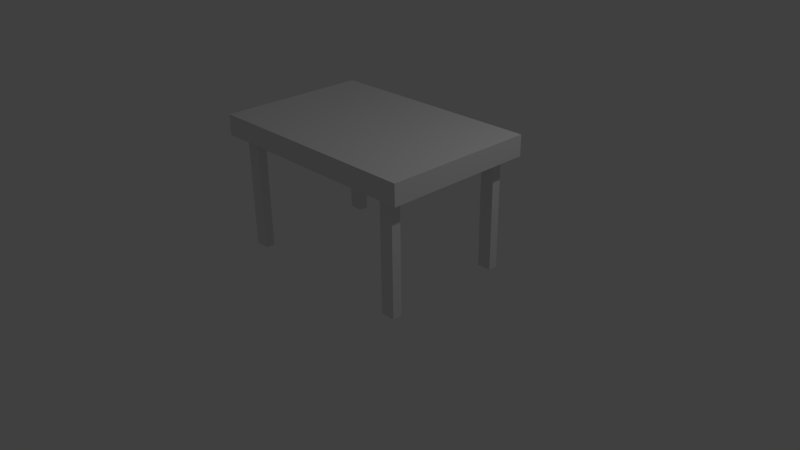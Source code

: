 # Source: table.blend  (saved by Blender 2.70.0; exported with 4.5.12 LTS)
import bpy
from mathutils import Matrix  # noqa: F401  (used for matrix-valued properties, if any)

bpy.ops.wm.read_factory_settings(use_empty=True)
scene = bpy.context.scene
scene.name = 'Scene'

# ---- collections
col_collection_1 = bpy.data.collections.new('Collection 1'); scene.collection.children.link(col_collection_1)

# ---- materials (node trees are filled in below, after node groups)
mat_material = bpy.data.materials.new('Material')
mat_material.alpha_threshold = 0.0
mat_material.use_transparent_shadow = False
mat_material.roughness = 0.5
mat_material.line_color = (0.0, 0.0, 0.0, 1.0)

# ---- material node trees

# ---- world
world_world = bpy.data.worlds.new('World'); scene.world = world_world
world_world.color = (0.05088, 0.05088, 0.05088)
world_world.use_sun_shadow = False
world_world.sun_shadow_jitter_overblur = 0.0
world_world.cycles.sampling_method = 'MANUAL'
world_world.cycles.sample_map_resolution = 256

# ---- cameras
cam_camera = bpy.data.cameras.new('Camera')
cam_camera.clip_end = 100.0
cam_camera.lens = 35.0
cam_camera.sensor_width = 32.0
cam_camera.sensor_height = 18.0
cam_camera.ortho_scale = 7.314
cam_camera.dof.focus_distance = 0.0
cam_camera.dof.aperture_fstop = 128.0

# ---- lights
light_lamp = bpy.data.lights.new('Lamp', 'POINT')
light_lamp.transmission_factor = 0.0
light_lamp.cutoff_distance = 30.0
light_lamp.energy = 100.0
light_lamp.shadow_buffer_clip_start = 1.001
light_lamp.shadow_soft_size = 0.1
light_lamp.shadow_maximum_resolution = 0.006
light_lamp.use_absolute_resolution = True
light_lamp.cycles.use_multiple_importance_sampling = False

# ---- meshes
me_cube = bpy.data.meshes.new('Cube')
me_cube.from_pydata([(1.0, 1.0, -1.0), (1.0, -1.0, -1.0), (-1.0, -1.0, -1.0), (-1.0, 1.0, -1.0), (1.0, 1.0, 1.0), (1.0, -1.0, 1.0), (-1.0, -1.0, 1.0), (-1.0, 1.0, 1.0), (1.0, -5.96e-08, -1.0), (1.788e-07, 1.0, -1.0), (0.0, -1.0, -1.0), (-1.0, 2.98e-07, -1.0), (5.96e-08, 1.192e-07, -1.0), (1.0, -0.5, -1.0), (-0.5, 1.0, -1.0), (-0.5, -1.0, -1.0), (-1.0, 0.5, -1.0), (1.0, 0.5, -1.0), (0.5, 1.0, -1.0), (0.5, -1.0, -1.0), (-1.0, -0.5, -1.0), (-0.5, 2.086e-07, -1.0), (0.5, 2.98e-08, -1.0), (1.192e-07, 0.5, -1.0), (2.98e-08, -0.5, -1.0), (-0.5, -0.5, -1.0), (-0.5, 0.5, -1.0), (0.5, 0.5, -1.0), (0.5, -0.5, -1.0), (1.0, -0.625, -1.0), (1.0, -0.75, -1.0), (1.0, -0.875, -1.0), (-0.625, 1.0, -1.0), (-0.75, 1.0, -1.0), (-0.875, 1.0, -1.0), (-0.625, -1.0, -1.0), (-0.75, -1.0, -1.0), (-0.875, -1.0, -1.0), (-1.0, 0.625, -1.0), (-1.0, 0.75, -1.0), (-1.0, 0.875, -1.0), (1.0, 0.625, -1.0), (1.0, 0.75, -1.0), (1.0, 0.875, -1.0), (0.625, 1.0, -1.0), (0.75, 1.0, -1.0), (0.875, 1.0, -1.0), (0.625, -1.0, -1.0), (0.75, -1.0, -1.0), (0.875, -1.0, -1.0), (-1.0, -0.625, -1.0), (-1.0, -0.75, -1.0), (-1.0, -0.875, -1.0), (-0.625, -0.5, -1.0), (-0.75, -0.5, -1.0), (-0.875, -0.5, -1.0), (-0.5, -0.875, -1.0), (-0.5, -0.75, -1.0), (-0.5, -0.625, -1.0), (-0.625, 0.5, -1.0), (-0.75, 0.5, -1.0), (-0.875, 0.5, -1.0), (-0.5, 0.625, -1.0), (-0.5, 0.75, -1.0), (-0.5, 0.875, -1.0), (0.625, 0.5, -1.0), (0.75, 0.5, -1.0), (0.875, 0.5, -1.0), (0.5, 0.625, -1.0), (0.5, 0.75, -1.0), (0.5, 0.875, -1.0), (0.625, -0.5, -1.0), (0.75, -0.5, -1.0), (0.875, -0.5, -1.0), (0.5, -0.875, -1.0), (0.5, -0.75, -1.0), (0.5, -0.625, -1.0), (-0.625, -0.625, -1.0), (-0.75, -0.625, -1.0), (-0.875, -0.625, -1.0), (-0.625, -0.75, -1.0), (-0.75, -0.75, -1.0), (-0.875, -0.75, -1.0), (-0.625, -0.875, -1.0), (-0.75, -0.875, -1.0), (-0.875, -0.875, -1.0), (-0.625, 0.875, -1.0), (-0.75, 0.875, -1.0), (-0.875, 0.875, -1.0), (-0.625, 0.75, -1.0), (-0.75, 0.75, -1.0), (-0.875, 0.75, -1.0), (-0.625, 0.625, -1.0), (-0.75, 0.625, -1.0), (-0.875, 0.625, -1.0), (0.875, 0.875, -1.0), (0.75, 0.875, -1.0), (0.625, 0.875, -1.0), (0.875, 0.75, -1.0), (0.75, 0.75, -1.0), (0.625, 0.75, -1.0), (0.875, 0.625, -1.0), (0.75, 0.625, -1.0), (0.625, 0.625, -1.0), (0.875, -0.625, -1.0), (0.75, -0.625, -1.0), (0.625, -0.625, -1.0), (0.875, -0.75, -1.0), (0.75, -0.75, -1.0), (0.625, -0.75, -1.0), (0.875, -0.875, -1.0), (0.75, -0.875, -1.0), (0.625, -0.875, -1.0), (-0.75, -0.75, -12.1), (-0.875, -0.75, -12.1), (-0.75, -0.875, -12.1), (-0.875, -0.875, -12.1), (0.875, -0.75, -12.1), (0.75, -0.75, -12.1), (0.875, -0.875, -12.1), (0.75, -0.875, -12.1), (0.875, 0.875, -12.1), (0.75, 0.875, -12.1), (0.875, 0.75, -12.1), (0.75, 0.75, -12.1), (-0.75, 0.875, -12.1), (-0.875, 0.875, -12.1), (-0.75, 0.75, -12.1), (-0.875, 0.75, -12.1)], [], [(85, 37, 2, 52), (4, 7, 6, 5), (41, 29, 13, 8, 17), (47, 35, 15, 10, 19), (50, 38, 16, 11, 20), (32, 44, 18, 9, 14), (26, 21, 11, 16, 61, 60, 59), (27, 22, 12, 23), (28, 76, 75, 74, 19, 10, 24), (21, 25, 53, 54, 55, 20, 11), (12, 24, 25, 21), (24, 10, 15, 56, 57, 58, 25), (94, 61, 16, 38), (9, 23, 26, 62, 63, 64, 14), (23, 12, 21, 26), (18, 70, 69, 68, 27, 23, 9), (103, 65, 27, 68), (17, 8, 22, 27, 65, 66, 67), (22, 28, 24, 12), (8, 13, 73, 72, 71, 28, 22), (112, 47, 19, 74), (55, 79, 50, 20), (79, 82, 51, 50), (82, 85, 52, 51), (25, 58, 77, 53), (53, 77, 78, 54), (54, 78, 79, 55), (58, 57, 80, 77), (77, 80, 81, 78), (78, 81, 82, 79), (57, 56, 83, 80), (80, 83, 84, 81), (85, 82, 114, 116), (56, 15, 35, 83), (83, 35, 36, 84), (84, 36, 37, 85), (0, 4, 5, 1, 31, 43), (43, 31, 30, 42), (42, 30, 29, 41), (1, 5, 6, 2, 37, 49), (49, 37, 36, 48), (48, 36, 35, 47), (2, 6, 7, 3, 40, 52), (52, 40, 39, 51), (51, 39, 38, 50), (4, 0, 46, 34, 3, 7), (34, 46, 45, 33), (33, 45, 44, 32), (34, 88, 40, 3), (88, 91, 39, 40), (91, 94, 38, 39), (14, 64, 86, 32), (32, 86, 87, 33), (33, 87, 88, 34), (64, 63, 89, 86), (86, 89, 90, 87), (91, 88, 126, 128), (63, 62, 92, 89), (89, 92, 93, 90), (90, 93, 94, 91), (62, 26, 59, 92), (92, 59, 60, 93), (93, 60, 61, 94), (44, 97, 70, 18), (97, 100, 69, 70), (100, 103, 68, 69), (0, 43, 95, 46), (46, 95, 96, 45), (45, 96, 97, 44), (43, 42, 98, 95), (99, 96, 122, 124), (96, 99, 100, 97), (42, 41, 101, 98), (98, 101, 102, 99), (99, 102, 103, 100), (41, 17, 67, 101), (101, 67, 66, 102), (102, 66, 65, 103), (71, 106, 76, 28), (106, 109, 75, 76), (109, 112, 74, 75), (13, 29, 104, 73), (73, 104, 105, 72), (72, 105, 106, 71), (29, 30, 107, 104), (104, 107, 108, 105), (105, 108, 109, 106), (30, 31, 110, 107), (111, 108, 118, 120), (108, 111, 112, 109), (31, 1, 49, 110), (110, 49, 48, 111), (111, 48, 47, 112), (113, 115, 116, 114), (81, 84, 115, 113), (84, 85, 116, 115), (82, 81, 113, 114), (117, 119, 120, 118), (107, 110, 119, 117), (110, 111, 120, 119), (108, 107, 117, 118), (121, 123, 124, 122), (95, 98, 123, 121), (98, 99, 124, 123), (96, 95, 121, 122), (125, 127, 128, 126), (87, 90, 127, 125), (90, 91, 128, 127), (88, 87, 125, 126)])
_uv = me_cube.uv_layers.new(name='UVMap')
_uv.uv.foreach_set('vector', [0.0, 0.0, 1.0, 0.0, 1.0, 1.0, 0.0, 1.0, 0.0, 0.0, 1.0, 0.0, 1.0, 1.0, 0.0, 1.0, 0.5, 1.0, 0.9755, 0.6545, 0.7939, 0.09549, 0.2061, 0.09549, 0.02447, 0.6545, 0.5, 1.0, 0.9755, 0.6545, 0.7939, 0.09549, 0.2061, 0.09549, 0.02447, 0.6545, 0.5, 1.0, 0.9755, 0.6545, 0.7939, 0.09549, 0.2061, 0.09549, 0.02447, 0.6545, 0.5, 1.0, 0.9755, 0.6545, 0.7939, 0.09549, 0.2061, 0.09549, 0.02447, 0.6545, 0.5, 1.0, 0.8909, 0.8117, 0.9875, 0.3887, 0.7169, 0.04952, 0.2831, 0.04952, 0.01254, 0.3887, 0.1091, 0.8117, 0.0, 0.0, 1.0, 0.0, 1.0, 1.0, 0.0, 1.0, 0.5, 1.0, 0.8909, 0.8117, 0.9875, 0.3887, 0.7169, 0.04952, 0.2831, 0.04952, 0.01254, 0.3887, 0.1091, 0.8117, 0.5, 1.0, 0.8909, 0.8117, 0.9875, 0.3887, 0.7169, 0.04952, 0.2831, 0.04952, 0.01254, 0.3887, 0.1091, 0.8117, 0.0, 0.0, 1.0, 0.0, 1.0, 1.0, 0.0, 1.0, 0.5, 1.0, 0.8909, 0.8117, 0.9875, 0.3887, 0.7169, 0.04952, 0.2831, 0.04952, 0.01254, 0.3887, 0.1091, 0.8117, 0.0, 0.0, 1.0, 0.0, 1.0, 1.0, 0.0, 1.0, 0.5, 1.0, 0.8909, 0.8117, 0.9875, 0.3887, 0.7169, 0.04952, 0.2831, 0.04952, 0.01254, 0.3887, 0.1091, 0.8117, 0.0, 0.0, 1.0, 0.0, 1.0, 1.0, 0.0, 1.0, 0.5, 1.0, 0.8909, 0.8117, 0.9875, 0.3887, 0.7169, 0.04952, 0.2831, 0.04952, 0.01254, 0.3887, 0.1091, 0.8117, 0.0, 0.0, 1.0, 0.0, 1.0, 1.0, 0.0, 1.0, 0.5, 1.0, 0.8909, 0.8117, 0.9875, 0.3887, 0.7169, 0.04952, 0.2831, 0.04952, 0.01254, 0.3887, 0.1091, 0.8117, 0.0, 0.0, 1.0, 0.0, 1.0, 1.0, 0.0, 1.0, 0.5, 1.0, 0.8909, 0.8117, 0.9875, 0.3887, 0.7169, 0.04952, 0.2831, 0.04952, 0.01254, 0.3887, 0.1091, 0.8117, 0.0, 0.0, 1.0, 0.0, 1.0, 1.0, 0.0, 1.0, 0.0, 0.0, 1.0, 0.0, 1.0, 1.0, 0.0, 1.0, 0.0, 0.0, 1.0, 0.0, 1.0, 1.0, 0.0, 1.0, 0.0, 0.0, 1.0, 0.0, 1.0, 1.0, 0.0, 1.0, 0.0, 0.0, 1.0, 0.0, 1.0, 1.0, 0.0, 1.0, 0.0, 0.0, 1.0, 0.0, 1.0, 1.0, 0.0, 1.0, 0.0, 0.0, 1.0, 0.0, 1.0, 1.0, 0.0, 1.0, 0.0, 0.0, 1.0, 0.0, 1.0, 1.0, 0.0, 1.0, 0.0, 0.0, 1.0, 0.0, 1.0, 1.0, 0.0, 1.0, 0.0, 0.0, 1.0, 0.0, 1.0, 1.0, 0.0, 1.0, 0.0, 0.0, 1.0, 0.0, 1.0, 1.0, 0.0, 1.0, 0.0, 0.0, 1.0, 0.0, 1.0, 1.0, 0.0, 1.0, 0.0, 0.0, 1.0, 0.0, 1.0, 1.0, 0.0, 1.0, 0.0, 0.0, 1.0, 0.0, 1.0, 1.0, 0.0, 1.0, 0.0, 0.0, 1.0, 0.0, 1.0, 1.0, 0.0, 1.0, 0.0, 0.0, 1.0, 0.0, 1.0, 1.0, 0.0, 1.0, 0.5, 1.0, 0.933, 0.75, 0.933, 0.25, 0.5, 0.0, 0.06699, 0.25, 0.06699, 0.75, 0.0, 0.0, 1.0, 0.0, 1.0, 1.0, 0.0, 1.0, 0.0, 0.0, 1.0, 0.0, 1.0, 1.0, 0.0, 1.0, 0.5, 1.0, 0.933, 0.75, 0.933, 0.25, 0.5, 0.0, 0.06699, 0.25, 0.06699, 0.75, 0.0, 0.0, 1.0, 0.0, 1.0, 1.0, 0.0, 1.0, 0.0, 0.0, 1.0, 0.0, 1.0, 1.0, 0.0, 1.0, 0.5, 1.0, 0.933, 0.75, 0.933, 0.25, 0.5, 0.0, 0.06699, 0.25, 0.06699, 0.75, 0.0, 0.0, 1.0, 0.0, 1.0, 1.0, 0.0, 1.0, 0.0, 0.0, 1.0, 0.0, 1.0, 1.0, 0.0, 1.0, 0.5, 1.0, 0.933, 0.75, 0.933, 0.25, 0.5, 0.0, 0.06699, 0.25, 0.06699, 0.75, 0.0, 0.0, 1.0, 0.0, 1.0, 1.0, 0.0, 1.0, 0.0, 0.0, 1.0, 0.0, 1.0, 1.0, 0.0, 1.0, 0.0, 0.0, 1.0, 0.0, 1.0, 1.0, 0.0, 1.0, 0.0, 0.0, 1.0, 0.0, 1.0, 1.0, 0.0, 1.0, 0.0, 0.0, 1.0, 0.0, 1.0, 1.0, 0.0, 1.0, 0.0, 0.0, 1.0, 0.0, 1.0, 1.0, 0.0, 1.0, 0.0, 0.0, 1.0, 0.0, 1.0, 1.0, 0.0, 1.0, 0.0, 0.0, 1.0, 0.0, 1.0, 1.0, 0.0, 1.0, 0.0, 0.0, 1.0, 0.0, 1.0, 1.0, 0.0, 1.0, 0.0, 0.0, 1.0, 0.0, 1.0, 1.0, 0.0, 1.0, 0.0, 0.0, 1.0, 0.0, 1.0, 1.0, 0.0, 1.0, 0.0, 0.0, 1.0, 0.0, 1.0, 1.0, 0.0, 1.0, 0.0, 0.0, 1.0, 0.0, 1.0, 1.0, 0.0, 1.0, 0.0, 0.0, 1.0, 0.0, 1.0, 1.0, 0.0, 1.0, 0.0, 0.0, 1.0, 0.0, 1.0, 1.0, 0.0, 1.0, 0.0, 0.0, 1.0, 0.0, 1.0, 1.0, 0.0, 1.0, 0.0, 0.0, 1.0, 0.0, 1.0, 1.0, 0.0, 1.0, 0.0, 0.0, 1.0, 0.0, 1.0, 1.0, 0.0, 1.0, 0.0, 0.0, 1.0, 0.0, 1.0, 1.0, 0.0, 1.0, 0.0, 0.0, 1.0, 0.0, 1.0, 1.0, 0.0, 1.0, 0.0, 0.0, 1.0, 0.0, 1.0, 1.0, 0.0, 1.0, 0.0, 0.0, 1.0, 0.0, 1.0, 1.0, 0.0, 1.0, 0.0, 0.0, 1.0, 0.0, 1.0, 1.0, 0.0, 1.0, 0.0, 0.0, 1.0, 0.0, 1.0, 1.0, 0.0, 1.0, 0.0, 0.0, 1.0, 0.0, 1.0, 1.0, 0.0, 1.0, 0.0, 0.0, 1.0, 0.0, 1.0, 1.0, 0.0, 1.0, 0.0, 0.0, 1.0, 0.0, 1.0, 1.0, 0.0, 1.0, 0.0, 0.0, 1.0, 0.0, 1.0, 1.0, 0.0, 1.0, 0.0, 0.0, 1.0, 0.0, 1.0, 1.0, 0.0, 1.0, 0.0, 0.0, 1.0, 0.0, 1.0, 1.0, 0.0, 1.0, 0.0, 0.0, 1.0, 0.0, 1.0, 1.0, 0.0, 1.0, 0.0, 0.0, 1.0, 0.0, 1.0, 1.0, 0.0, 1.0, 0.0, 0.0, 1.0, 0.0, 1.0, 1.0, 0.0, 1.0, 0.0, 0.0, 1.0, 0.0, 1.0, 1.0, 0.0, 1.0, 0.0, 0.0, 1.0, 0.0, 1.0, 1.0, 0.0, 1.0, 0.0, 0.0, 1.0, 0.0, 1.0, 1.0, 0.0, 1.0, 0.0, 0.0, 1.0, 0.0, 1.0, 1.0, 0.0, 1.0, 0.0, 0.0, 1.0, 0.0, 1.0, 1.0, 0.0, 1.0, 0.0, 0.0, 1.0, 0.0, 1.0, 1.0, 0.0, 1.0, 0.0, 0.0, 1.0, 0.0, 1.0, 1.0, 0.0, 1.0, 0.0, 0.0, 1.0, 0.0, 1.0, 1.0, 0.0, 1.0, 0.0, 0.0, 1.0, 0.0, 1.0, 1.0, 0.0, 1.0, 0.0, 0.0, 1.0, 0.0, 1.0, 1.0, 0.0, 1.0, 0.0, 0.0, 1.0, 0.0, 1.0, 1.0, 0.0, 1.0, 0.0, 0.0, 1.0, 0.0, 1.0, 1.0, 0.0, 1.0, 0.0, 0.0, 1.0, 0.0, 1.0, 1.0, 0.0, 1.0, 0.0, 0.0, 1.0, 0.0, 1.0, 1.0, 0.0, 1.0, 0.0, 0.0, 1.0, 0.0, 1.0, 1.0, 0.0, 1.0, 0.0, 0.0, 1.0, 0.0, 1.0, 1.0, 0.0, 1.0, 0.0, 0.0, 1.0, 0.0, 1.0, 1.0, 0.0, 1.0, 0.0, 0.0, 1.0, 0.0, 1.0, 1.0, 0.0, 1.0, 0.0, 0.0, 1.0, 0.0, 1.0, 1.0, 0.0, 1.0, 0.0, 0.0, 1.0, 0.0, 1.0, 1.0, 0.0, 1.0, 0.0, 0.0, 1.0, 0.0, 1.0, 1.0, 0.0, 1.0, 0.0, 0.0, 1.0, 0.0, 1.0, 1.0, 0.0, 1.0, 0.0, 0.0, 1.0, 0.0, 1.0, 1.0, 0.0, 1.0, 0.0, 0.0, 1.0, 0.0, 1.0, 1.0, 0.0, 1.0, 0.0, 0.0, 1.0, 0.0, 1.0, 1.0, 0.0, 1.0, 0.0, 0.0, 1.0, 0.0, 1.0, 1.0, 0.0, 1.0, 0.0, 0.0, 1.0, 0.0, 1.0, 1.0, 0.0, 1.0, 0.0, 0.0, 1.0, 0.0, 1.0, 1.0, 0.0, 1.0, 0.0, 0.0, 1.0, 0.0, 1.0, 1.0, 0.0, 1.0, 0.0, 0.0, 1.0, 0.0, 1.0, 1.0, 0.0, 1.0])
me_cube.materials.append(mat_material)
me_cube.use_remesh_preserve_volume = False
me_cube.use_remesh_preserve_attributes = False
me_cube.use_mirror_vertex_groups = False
me_cube.update()

# ---- objects
ob_cube = bpy.data.objects.new('Cube', me_cube)
ob_lamp = bpy.data.objects.new('Lamp', light_lamp)
ob_camera = bpy.data.objects.new('Camera', cam_camera)

# ---- transforms, parenting, visibility, modifiers, constraints
ob_cube.location = (0.0, 0.0, 1.632)
ob_cube.scale = (1.5, 1.0, 0.1351)
ob_cube.lock_rotations_4d = False
ob_cube.empty_display_type = 'ARROWS'
ob_cube.lineart.crease_threshold = 0.0
ob_lamp.location = (4.076, 1.005, 5.904)
ob_lamp.rotation_euler = (0.6503, 0.05522, 1.866)
ob_lamp.lock_rotations_4d = False
ob_lamp.empty_display_type = 'ARROWS'
ob_lamp.color = (0.0, 0.0, 0.0, 0.0)
ob_lamp.lineart.crease_threshold = 0.0
ob_camera.location = (7.481, -6.508, 5.344)
ob_camera.rotation_euler = (1.109, 0.01082, 0.8149)
ob_camera.lock_rotations_4d = False
ob_camera.empty_display_type = 'ARROWS'
ob_camera.color = (0.0, 0.0, 0.0, 0.0)
ob_camera.display_type = 'WIRE'
ob_camera.lineart.crease_threshold = 0.0

# ---- collection membership
col_collection_1.objects.link(ob_cube)
col_collection_1.objects.link(ob_lamp)
col_collection_1.objects.link(ob_camera)

# ---- scene / render settings (as saved in the file)
scene.camera = ob_camera
scene.frame_start = 1; scene.frame_end = 250; scene.frame_set(1)
scene.render.engine = 'BLENDER_EEVEE_NEXT'
scene.render.resolution_percentage = 50
scene.render.dither_intensity = 0.0
scene.cycles.use_denoising = False
scene.cycles.samples = 10
scene.cycles.sampling_pattern = 'TABULATED_SOBOL'
scene.cycles.light_sampling_threshold = 0.0
scene.cycles.use_adaptive_sampling = False
scene.cycles.use_light_tree = False
scene.cycles.blur_glossy = 0.0
scene.cycles.volume_bounces = 1
scene.cycles.pixel_filter_type = 'GAUSSIAN'
scene.cycles.sample_clamp_indirect = 0.0
scene.view_settings.view_transform = 'Standard'
bpy.context.view_layer.update()
